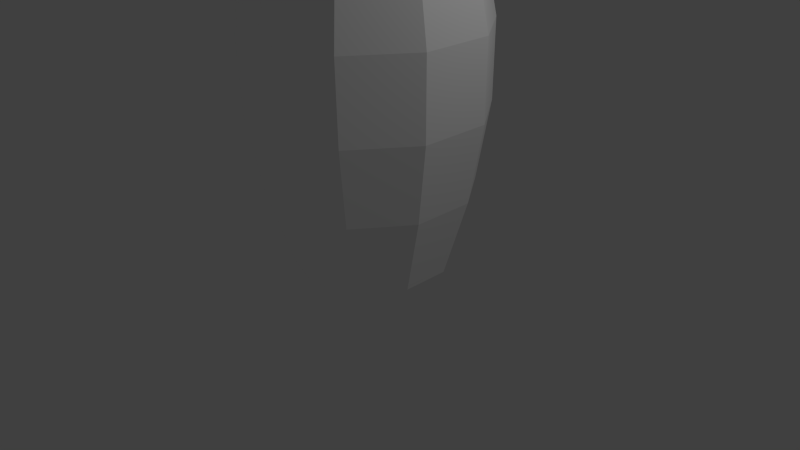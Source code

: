 # Source: Pin.blend  (saved by Blender 2.72.0; exported with 4.5.12 LTS)
import bpy
from mathutils import Matrix  # noqa: F401  (used for matrix-valued properties, if any)

bpy.ops.wm.read_factory_settings(use_empty=True)
scene = bpy.context.scene
scene.name = 'Scene'

# ---- collections
col_collection_1 = bpy.data.collections.new('Collection 1'); scene.collection.children.link(col_collection_1)

# ---- materials (node trees are filled in below, after node groups)
mat_pin = bpy.data.materials.new('Pin')
mat_pin.alpha_threshold = 0.0
mat_pin.use_transparent_shadow = False
mat_pin.diffuse_color = (1.0, 1.0, 1.0, 1.0)
mat_pin.roughness = 0.5
mat_redofpin = bpy.data.materials.new('RedOfPin')
mat_redofpin.alpha_threshold = 0.0
mat_redofpin.use_transparent_shadow = False
mat_redofpin.diffuse_color = (0.8, 0.0, 0.001461, 1.0)
mat_redofpin.roughness = 0.5

# ---- material node trees

# ---- world
world_world = bpy.data.worlds.new('World'); scene.world = world_world
world_world.color = (0.05088, 0.05088, 0.05088)
world_world.use_sun_shadow = False
world_world.sun_shadow_jitter_overblur = 0.0
world_world.cycles.sampling_method = 'MANUAL'
world_world.cycles.sample_map_resolution = 256

# ---- cameras
cam_camera = bpy.data.cameras.new('Camera')
cam_camera.clip_end = 100.0
cam_camera.lens = 35.0
cam_camera.sensor_width = 32.0
cam_camera.sensor_height = 18.0
cam_camera.ortho_scale = 7.314
cam_camera.dof.focus_distance = 0.0
cam_camera.dof.aperture_fstop = 128.0

# ---- lights
light_lamp = bpy.data.lights.new('Lamp', 'POINT')
light_lamp.transmission_factor = 0.0
light_lamp.cutoff_distance = 30.0
light_lamp.energy = 100.0
light_lamp.shadow_buffer_clip_start = 1.001
light_lamp.shadow_soft_size = 0.1
light_lamp.shadow_maximum_resolution = 0.006
light_lamp.use_absolute_resolution = True
light_lamp.cycles.use_multiple_importance_sampling = False

# ---- meshes
me_cylinder = bpy.data.meshes.new('Cylinder')
me_cylinder.from_pydata([(-7.303e-06, -4.0, 0.25), (-0.5878, -4.0, 0.2022), (-0.9511, -4.0, 0.07725), (-0.9511, -4.0, -0.07726), (-0.5878, -4.0, -0.2023), (7.391e-06, -4.0, -0.25), (0.5878, -4.0, -0.2023), (0.9511, -4.0, -0.07726), (0.9511, -4.0, 0.07725), (0.5878, -4.0, 0.2023), (-9.517e-06, -3.0, 0.3261), (-0.7667, -3.0, 0.2638), (-1.24, -3.0, 0.1008), (-1.24, -3.0, -0.1008), (-0.7667, -3.0, -0.2638), (9.649e-06, -3.0, -0.3261), (0.7667, -3.0, -0.2638), (1.24, -3.0, -0.1008), (1.24, -3.0, 0.1008), (0.7667, -3.0, 0.2638), (-1.079e-05, -2.0, 0.3699), (-0.8697, -2.0, 0.2992), (-1.407, -2.0, 0.1143), (-1.407, -2.0, -0.1143), (-0.8697, -2.0, -0.2993), (1.095e-05, -2.0, -0.3699), (0.8697, -2.0, -0.2993), (1.407, -2.0, -0.1143), (1.407, -2.0, 0.1143), (0.8697, -2.0, 0.2993), (-1.089e-05, -1.0, 0.3733), (-0.8777, -1.0, 0.302), (-1.42, -1.0, 0.1153), (-1.42, -1.0, -0.1154), (-0.8776, -1.0, -0.302), (1.105e-05, -1.0, -0.3733), (0.8777, -1.0, -0.302), (1.42, -1.0, -0.1154), (1.42, -1.0, 0.1154), (0.8776, -1.0, 0.302), (-9.457e-06, -4.692e-06, 0.324), (-0.7618, -3.796e-06, 0.2621), (-1.233, -1.45e-06, 0.1001), (-1.233, 1.45e-06, -0.1001), (-0.7618, 3.796e-06, -0.2621), (9.588e-06, 4.692e-06, -0.324), (0.7618, 3.796e-06, -0.2621), (1.233, 1.45e-06, -0.1001), (1.233, -1.45e-06, 0.1001), (0.7618, -3.796e-06, 0.2621), (-7.304e-06, 1.0, 0.25), (-0.5878, 1.0, 0.2023), (-0.9511, 1.0, 0.07725), (-0.9511, 1.0, -0.07726), (-0.5878, 1.0, -0.2023), (7.391e-06, 1.0, -0.25), (0.5878, 1.0, -0.2023), (0.9511, 1.0, -0.07725), (0.9511, 1.0, 0.07726), (0.5878, 1.0, 0.2023), (-5.197e-06, 2.0, 0.1776), (-0.4176, 2.0, 0.1437), (-0.6756, 2.0, 0.05488), (-0.6756, 2.0, -0.05488), (-0.4176, 2.0, -0.1437), (5.242e-06, 2.0, -0.1776), (0.4176, 2.0, -0.1437), (0.6756, 2.0, -0.05488), (0.6756, 2.0, 0.05489), (0.4176, 2.0, 0.1437), (-6.887e-06, 3.0, 0.2357), (-0.5542, 3.0, 0.1907), (-0.8966, 3.0, 0.07284), (-0.8966, 3.0, -0.07283), (-0.5541, 3.0, -0.1907), (6.966e-06, 3.0, -0.2357), (0.5542, 3.0, -0.1907), (0.8966, 3.0, -0.07283), (0.8966, 3.0, 0.07284), (0.5541, 3.0, 0.1907), (-6.97e-06, 4.0, 0.2386), (-0.561, 4.0, 0.193), (-0.9077, 4.0, 0.07374), (-0.9077, 4.0, -0.07373), (-0.561, 4.0, -0.193), (7.055e-06, 4.0, -0.2386), (0.561, 4.0, -0.193), (0.9077, 4.0, -0.07373), (0.9077, 4.0, 0.07374), (0.561, 4.0, 0.193), (-5.238e-06, 5.0, 0.179), (-0.4209, 5.0, 0.1448), (-0.681, 5.0, 0.05532), (-0.681, 5.0, -0.05532), (-0.4209, 5.0, -0.1448), (5.284e-06, 5.0, -0.179), (0.4209, 5.0, -0.1448), (0.681, 5.0, -0.05531), (0.681, 5.0, 0.05532), (0.4209, 5.0, 0.1448), (-1.653e-08, 5.4, 4.897e-06)], [], [(0, 1, 2, 3, 4, 5, 6, 7, 8, 9), (0, 9, 19, 10), (9, 8, 18, 19), (8, 7, 17, 18), (7, 6, 16, 17), (6, 5, 15, 16), (5, 4, 14, 15), (4, 3, 13, 14), (3, 2, 12, 13), (2, 1, 11, 12), (1, 0, 10, 11), (10, 19, 29, 20), (19, 18, 28, 29), (18, 17, 27, 28), (17, 16, 26, 27), (16, 15, 25, 26), (15, 14, 24, 25), (14, 13, 23, 24), (13, 12, 22, 23), (12, 11, 21, 22), (11, 10, 20, 21), (20, 29, 39, 30), (29, 28, 38, 39), (28, 27, 37, 38), (27, 26, 36, 37), (26, 25, 35, 36), (25, 24, 34, 35), (24, 23, 33, 34), (23, 22, 32, 33), (22, 21, 31, 32), (21, 20, 30, 31), (30, 39, 49, 40), (39, 38, 48, 49), (38, 37, 47, 48), (37, 36, 46, 47), (36, 35, 45, 46), (35, 34, 44, 45), (34, 33, 43, 44), (33, 32, 42, 43), (32, 31, 41, 42), (31, 30, 40, 41), (40, 49, 59, 50), (49, 48, 58, 59), (48, 47, 57, 58), (47, 46, 56, 57), (46, 45, 55, 56), (45, 44, 54, 55), (44, 43, 53, 54), (43, 42, 52, 53), (42, 41, 51, 52), (41, 40, 50, 51), (50, 59, 69, 60), (59, 58, 68, 69), (58, 57, 67, 68), (57, 56, 66, 67), (56, 55, 65, 66), (55, 54, 64, 65), (54, 53, 63, 64), (53, 52, 62, 63), (52, 51, 61, 62), (51, 50, 60, 61), (60, 69, 79, 70), (69, 68, 78, 79), (68, 67, 77, 78), (67, 66, 76, 77), (66, 65, 75, 76), (65, 64, 74, 75), (64, 63, 73, 74), (63, 62, 72, 73), (62, 61, 71, 72), (61, 60, 70, 71), (70, 79, 89, 80), (79, 78, 88, 89), (78, 77, 87, 88), (77, 76, 86, 87), (76, 75, 85, 86), (75, 74, 84, 85), (74, 73, 83, 84), (73, 72, 82, 83), (72, 71, 81, 82), (71, 70, 80, 81), (80, 89, 99, 90), (89, 88, 98, 99), (88, 87, 97, 98), (87, 86, 96, 97), (86, 85, 95, 96), (85, 84, 94, 95), (84, 83, 93, 94), (83, 82, 92, 93), (82, 81, 91, 92), (81, 80, 90, 91), (90, 99, 100), (99, 98, 100), (98, 97, 100), (97, 96, 100), (96, 95, 100), (95, 94, 100), (94, 93, 100), (93, 92, 100), (92, 91, 100), (91, 90, 100)])
me_cylinder.polygons.foreach_set('material_index', [0, 0, 0, 0, 0, 0, 0, 0, 0, 0, 0, 0, 0, 0, 0, 0, 0, 0, 0, 0, 0, 0, 0, 0, 0, 0, 0, 0, 0, 0, 0, 0, 0, 0, 0, 0, 0, 0, 0, 0, 0, 0, 0, 0, 0, 0, 0, 0, 0, 0, 0, 1, 1, 1, 1, 1, 1, 1, 1, 1, 1, 0, 0, 0, 0, 0, 0, 0, 0, 0, 0, 1, 1, 1, 1, 1, 1, 1, 1, 1, 1, 0, 0, 0, 0, 0, 0, 0, 0, 0, 0, 0, 0, 0, 0, 0, 0, 0, 0, 0, 0])
me_cylinder.materials.append(mat_pin)
me_cylinder.materials.append(mat_redofpin)
me_cylinder.use_remesh_preserve_volume = False
me_cylinder.use_remesh_preserve_attributes = False
me_cylinder.use_mirror_vertex_groups = False
me_cylinder.update()

# ---- objects
ob_cylinder = bpy.data.objects.new('Cylinder', me_cylinder)
ob_lamp = bpy.data.objects.new('Lamp', light_lamp)
ob_camera = bpy.data.objects.new('Camera', cam_camera)

# ---- transforms, parenting, visibility, modifiers, constraints
ob_cylinder.location = (0.0, 0.0, 4.0)
ob_cylinder.rotation_euler = (1.571, -0.0, -3.142)
ob_cylinder.scale = (1.0, 1.0, 4.0)
ob_cylinder.lineart.crease_threshold = 0.0
ob_lamp.location = (4.076, 1.005, 5.904)
ob_lamp.rotation_euler = (0.6503, 0.05522, 1.866)
ob_lamp.lock_rotations_4d = False
ob_lamp.empty_display_type = 'ARROWS'
ob_lamp.color = (0.0, 0.0, 0.0, 0.0)
ob_lamp.lineart.crease_threshold = 0.0
ob_camera.location = (7.481, -6.508, 5.344)
ob_camera.rotation_euler = (1.109, 0.01082, 0.8149)
ob_camera.lock_rotations_4d = False
ob_camera.empty_display_type = 'ARROWS'
ob_camera.color = (0.0, 0.0, 0.0, 0.0)
ob_camera.display_type = 'WIRE'
ob_camera.lineart.crease_threshold = 0.0

# ---- collection membership
col_collection_1.objects.link(ob_cylinder)
col_collection_1.objects.link(ob_lamp)
col_collection_1.objects.link(ob_camera)

# ---- scene / render settings (as saved in the file)
scene.camera = ob_camera
scene.frame_start = 1; scene.frame_end = 250; scene.frame_set(0)
scene.render.engine = 'BLENDER_EEVEE_NEXT'
scene.render.resolution_percentage = 50
scene.render.dither_intensity = 0.0
scene.cycles.use_denoising = False
scene.cycles.samples = 10
scene.cycles.sampling_pattern = 'TABULATED_SOBOL'
scene.cycles.light_sampling_threshold = 0.0
scene.cycles.use_adaptive_sampling = False
scene.cycles.use_light_tree = False
scene.cycles.blur_glossy = 0.0
scene.cycles.pixel_filter_type = 'GAUSSIAN'
scene.cycles.sample_clamp_indirect = 0.0
scene.view_settings.view_transform = 'Standard'
bpy.context.view_layer.update()
